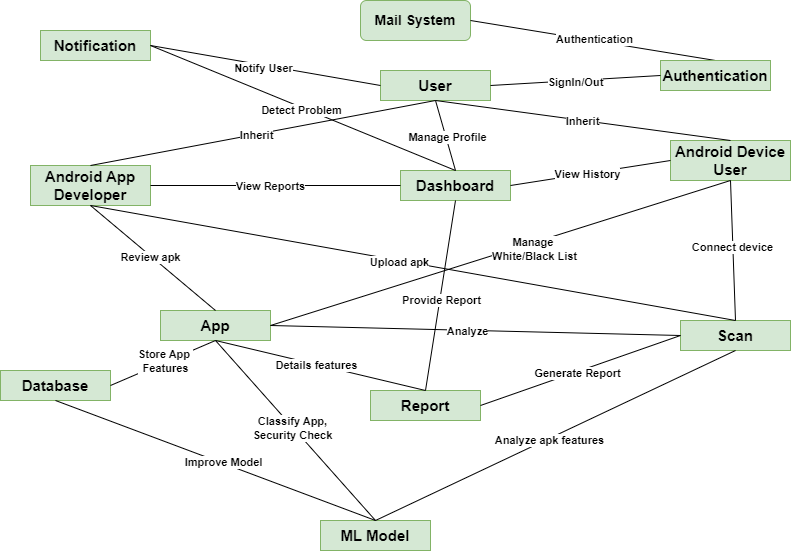

The diagram above was exported from draw.io. Its source (the exported page's mxGraphModel, read from the mxfile embedded in the PNG):
<mxGraphModel dx="1167" dy="528" grid="1" gridSize="10" guides="1" tooltips="1" connect="1" arrows="1" fold="1" page="1" pageScale="1" pageWidth="1700" pageHeight="1100" math="0" shadow="0">
  <root>
    <mxCell id="0" />
    <mxCell id="1" parent="0" />
    <mxCell id="T8J6FulFKDFPMxTxv_4a-1" value="&lt;font style=&quot;font-size: 15px;&quot;&gt;User&lt;/font&gt;" style="rounded=0;whiteSpace=wrap;html=1;fillColor=#d5e8d4;strokeColor=#82b366;fontStyle=1" parent="1" vertex="1">
      <mxGeometry x="680" y="780" width="110" height="30" as="geometry" />
    </mxCell>
    <mxCell id="T8J6FulFKDFPMxTxv_4a-2" value="&lt;font style=&quot;font-size: 15px;&quot;&gt;Notification&lt;/font&gt;" style="rounded=0;whiteSpace=wrap;html=1;fillColor=#d5e8d4;strokeColor=#82b366;fontStyle=1" parent="1" vertex="1">
      <mxGeometry x="340" y="740" width="110" height="30" as="geometry" />
    </mxCell>
    <mxCell id="T8J6FulFKDFPMxTxv_4a-3" value="&lt;font style=&quot;font-size: 15px;&quot;&gt;Scan&lt;/font&gt;" style="rounded=0;whiteSpace=wrap;html=1;fillColor=#d5e8d4;strokeColor=#82b366;fontStyle=1" parent="1" vertex="1">
      <mxGeometry x="980" y="1030" width="110" height="30" as="geometry" />
    </mxCell>
    <mxCell id="T8J6FulFKDFPMxTxv_4a-4" value="&lt;font style=&quot;font-size: 15px;&quot;&gt;Android Device User&lt;/font&gt;" style="rounded=0;whiteSpace=wrap;html=1;fillColor=#d5e8d4;strokeColor=#82b366;fontStyle=1" parent="1" vertex="1">
      <mxGeometry x="970" y="850" width="120" height="40" as="geometry" />
    </mxCell>
    <mxCell id="T8J6FulFKDFPMxTxv_4a-5" value="&lt;font style=&quot;font-size: 15px;&quot;&gt;Android App Developer&lt;/font&gt;" style="rounded=0;whiteSpace=wrap;html=1;fillColor=#d5e8d4;strokeColor=#82b366;fontStyle=1" parent="1" vertex="1">
      <mxGeometry x="330" y="875" width="120" height="40" as="geometry" />
    </mxCell>
    <mxCell id="T8J6FulFKDFPMxTxv_4a-6" value="&lt;font style=&quot;font-size: 15px;&quot;&gt;App&lt;/font&gt;" style="rounded=0;whiteSpace=wrap;html=1;fillColor=#d5e8d4;strokeColor=#82b366;fontStyle=1" parent="1" vertex="1">
      <mxGeometry x="460" y="1020" width="110" height="30" as="geometry" />
    </mxCell>
    <mxCell id="T8J6FulFKDFPMxTxv_4a-7" value="&lt;font style=&quot;font-size: 15px;&quot;&gt;Dashboard&lt;/font&gt;" style="rounded=0;whiteSpace=wrap;html=1;fillColor=#d5e8d4;strokeColor=#82b366;fontStyle=1" parent="1" vertex="1">
      <mxGeometry x="700" y="880" width="110" height="30" as="geometry" />
    </mxCell>
    <mxCell id="T8J6FulFKDFPMxTxv_4a-8" value="&lt;font style=&quot;font-size: 15px;&quot;&gt;Database&lt;/font&gt;" style="rounded=0;whiteSpace=wrap;html=1;fillColor=#d5e8d4;strokeColor=#82b366;fontStyle=1" parent="1" vertex="1">
      <mxGeometry x="300" y="1080" width="110" height="30" as="geometry" />
    </mxCell>
    <mxCell id="T8J6FulFKDFPMxTxv_4a-9" value="&lt;font style=&quot;font-size: 15px;&quot;&gt;ML Model&lt;/font&gt;" style="rounded=0;whiteSpace=wrap;html=1;fillColor=#d5e8d4;strokeColor=#82b366;fontStyle=1" parent="1" vertex="1">
      <mxGeometry x="620" y="1230" width="110" height="30" as="geometry" />
    </mxCell>
    <mxCell id="T8J6FulFKDFPMxTxv_4a-10" value="&lt;font style=&quot;font-size: 15px;&quot;&gt;Report&lt;/font&gt;" style="rounded=0;whiteSpace=wrap;html=1;fillColor=#d5e8d4;strokeColor=#82b366;fontStyle=1" parent="1" vertex="1">
      <mxGeometry x="670" y="1100" width="110" height="30" as="geometry" />
    </mxCell>
    <mxCell id="T8J6FulFKDFPMxTxv_4a-14" value="" style="endArrow=none;html=1;rounded=0;entryX=0.5;entryY=1;entryDx=0;entryDy=0;exitX=0.5;exitY=0;exitDx=0;exitDy=0;fontStyle=1" parent="1" source="T8J6FulFKDFPMxTxv_4a-5" target="T8J6FulFKDFPMxTxv_4a-1" edge="1">
      <mxGeometry width="50" height="50" relative="1" as="geometry">
        <mxPoint x="700" y="1010" as="sourcePoint" />
        <mxPoint x="750" y="960" as="targetPoint" />
      </mxGeometry>
    </mxCell>
    <mxCell id="T8J6FulFKDFPMxTxv_4a-23" value="Inherit" style="edgeLabel;html=1;align=center;verticalAlign=middle;resizable=0;points=[];fontStyle=1" parent="T8J6FulFKDFPMxTxv_4a-14" vertex="1" connectable="0">
      <mxGeometry x="-0.041" y="-1" relative="1" as="geometry">
        <mxPoint as="offset" />
      </mxGeometry>
    </mxCell>
    <mxCell id="T8J6FulFKDFPMxTxv_4a-15" value="" style="endArrow=none;html=1;rounded=0;entryX=0.5;entryY=1;entryDx=0;entryDy=0;exitX=0.5;exitY=0;exitDx=0;exitDy=0;fontStyle=1" parent="1" source="T8J6FulFKDFPMxTxv_4a-4" target="T8J6FulFKDFPMxTxv_4a-1" edge="1">
      <mxGeometry width="50" height="50" relative="1" as="geometry">
        <mxPoint x="690" y="880" as="sourcePoint" />
        <mxPoint x="815" y="800" as="targetPoint" />
      </mxGeometry>
    </mxCell>
    <mxCell id="T8J6FulFKDFPMxTxv_4a-19" value="Inherit" style="edgeLabel;html=1;align=center;verticalAlign=middle;resizable=0;points=[];fontStyle=1" parent="T8J6FulFKDFPMxTxv_4a-15" vertex="1" connectable="0">
      <mxGeometry x="0.0045" y="1" relative="1" as="geometry">
        <mxPoint as="offset" />
      </mxGeometry>
    </mxCell>
    <mxCell id="T8J6FulFKDFPMxTxv_4a-16" value="&lt;font style=&quot;font-size: 14px;&quot;&gt;Mail System&lt;/font&gt;" style="rounded=1;whiteSpace=wrap;html=1;fillColor=#d5e8d4;strokeColor=#82b366;fontStyle=1" parent="1" vertex="1">
      <mxGeometry x="660" y="710" width="110" height="40" as="geometry" />
    </mxCell>
    <mxCell id="T8J6FulFKDFPMxTxv_4a-26" value="" style="endArrow=none;html=1;rounded=0;entryX=0.5;entryY=0;entryDx=0;entryDy=0;exitX=0.5;exitY=1;exitDx=0;exitDy=0;fontStyle=1" parent="1" source="T8J6FulFKDFPMxTxv_4a-5" target="T8J6FulFKDFPMxTxv_4a-3" edge="1">
      <mxGeometry width="50" height="50" relative="1" as="geometry">
        <mxPoint x="570" y="780" as="sourcePoint" />
        <mxPoint x="775" y="740" as="targetPoint" />
      </mxGeometry>
    </mxCell>
    <mxCell id="T8J6FulFKDFPMxTxv_4a-27" value="Upload apk" style="edgeLabel;html=1;align=center;verticalAlign=middle;resizable=0;points=[];fontStyle=1" parent="T8J6FulFKDFPMxTxv_4a-26" vertex="1" connectable="0">
      <mxGeometry x="-0.041" y="-1" relative="1" as="geometry">
        <mxPoint as="offset" />
      </mxGeometry>
    </mxCell>
    <mxCell id="T8J6FulFKDFPMxTxv_4a-30" value="" style="endArrow=none;html=1;rounded=0;entryX=0.5;entryY=0;entryDx=0;entryDy=0;exitX=0.5;exitY=1;exitDx=0;exitDy=0;fontStyle=1" parent="1" source="T8J6FulFKDFPMxTxv_4a-5" target="T8J6FulFKDFPMxTxv_4a-6" edge="1">
      <mxGeometry width="50" height="50" relative="1" as="geometry">
        <mxPoint x="590" y="800" as="sourcePoint" />
        <mxPoint x="802" y="789" as="targetPoint" />
      </mxGeometry>
    </mxCell>
    <mxCell id="T8J6FulFKDFPMxTxv_4a-31" value="Review apk" style="edgeLabel;html=1;align=center;verticalAlign=middle;resizable=0;points=[];fontStyle=1" parent="T8J6FulFKDFPMxTxv_4a-30" vertex="1" connectable="0">
      <mxGeometry x="-0.041" y="-1" relative="1" as="geometry">
        <mxPoint as="offset" />
      </mxGeometry>
    </mxCell>
    <mxCell id="T8J6FulFKDFPMxTxv_4a-32" value="" style="endArrow=none;html=1;rounded=0;entryX=0.5;entryY=0;entryDx=0;entryDy=0;exitX=0.5;exitY=1;exitDx=0;exitDy=0;fontStyle=1" parent="1" source="T8J6FulFKDFPMxTxv_4a-4" target="T8J6FulFKDFPMxTxv_4a-3" edge="1">
      <mxGeometry width="50" height="50" relative="1" as="geometry">
        <mxPoint x="610" y="840" as="sourcePoint" />
        <mxPoint x="812" y="719" as="targetPoint" />
      </mxGeometry>
    </mxCell>
    <mxCell id="T8J6FulFKDFPMxTxv_4a-33" value="Connect device" style="edgeLabel;html=1;align=center;verticalAlign=middle;resizable=0;points=[];fontStyle=1" parent="T8J6FulFKDFPMxTxv_4a-32" vertex="1" connectable="0">
      <mxGeometry x="-0.041" y="-1" relative="1" as="geometry">
        <mxPoint as="offset" />
      </mxGeometry>
    </mxCell>
    <mxCell id="T8J6FulFKDFPMxTxv_4a-34" value="" style="endArrow=none;html=1;rounded=0;entryX=0.5;entryY=1;entryDx=0;entryDy=0;exitX=0.5;exitY=0;exitDx=0;exitDy=0;fontStyle=1" parent="1" source="T8J6FulFKDFPMxTxv_4a-7" target="T8J6FulFKDFPMxTxv_4a-1" edge="1">
      <mxGeometry width="50" height="50" relative="1" as="geometry">
        <mxPoint x="620" y="850" as="sourcePoint" />
        <mxPoint x="822" y="729" as="targetPoint" />
      </mxGeometry>
    </mxCell>
    <mxCell id="T8J6FulFKDFPMxTxv_4a-35" value="Manage Profile" style="edgeLabel;html=1;align=center;verticalAlign=middle;resizable=0;points=[];fontStyle=1" parent="T8J6FulFKDFPMxTxv_4a-34" vertex="1" connectable="0">
      <mxGeometry x="-0.041" y="-1" relative="1" as="geometry">
        <mxPoint as="offset" />
      </mxGeometry>
    </mxCell>
    <mxCell id="T8J6FulFKDFPMxTxv_4a-37" value="" style="endArrow=none;html=1;rounded=0;exitX=1;exitY=0.5;exitDx=0;exitDy=0;entryX=0.5;entryY=0;entryDx=0;entryDy=0;fontStyle=1" parent="1" source="T8J6FulFKDFPMxTxv_4a-16" target="cfdt6BFqIIbkBUUR9uCX-1" edge="1">
      <mxGeometry width="50" height="50" relative="1" as="geometry">
        <mxPoint x="520" y="652.5" as="sourcePoint" />
        <mxPoint x="650" y="747.5" as="targetPoint" />
      </mxGeometry>
    </mxCell>
    <mxCell id="T8J6FulFKDFPMxTxv_4a-38" value="Authentication" style="edgeLabel;html=1;align=center;verticalAlign=middle;resizable=0;points=[];fontStyle=1" parent="T8J6FulFKDFPMxTxv_4a-37" vertex="1" connectable="0">
      <mxGeometry x="0.0096" y="2" relative="1" as="geometry">
        <mxPoint as="offset" />
      </mxGeometry>
    </mxCell>
    <mxCell id="T8J6FulFKDFPMxTxv_4a-39" value="" style="endArrow=none;html=1;rounded=0;entryX=1;entryY=0.5;entryDx=0;entryDy=0;exitX=0;exitY=0.5;exitDx=0;exitDy=0;fontStyle=1" parent="1" source="T8J6FulFKDFPMxTxv_4a-1" target="T8J6FulFKDFPMxTxv_4a-2" edge="1">
      <mxGeometry width="50" height="50" relative="1" as="geometry">
        <mxPoint x="500" y="790" as="sourcePoint" />
        <mxPoint x="550" y="740" as="targetPoint" />
      </mxGeometry>
    </mxCell>
    <mxCell id="T8J6FulFKDFPMxTxv_4a-40" value="Notify User" style="edgeLabel;html=1;align=center;verticalAlign=middle;resizable=0;points=[];fontStyle=1" parent="T8J6FulFKDFPMxTxv_4a-39" vertex="1" connectable="0">
      <mxGeometry x="0.0097" y="3" relative="1" as="geometry">
        <mxPoint as="offset" />
      </mxGeometry>
    </mxCell>
    <mxCell id="rbzfs9YYfWpfouWy7CKX-1" value="" style="endArrow=none;html=1;rounded=0;entryX=1;entryY=0.5;entryDx=0;entryDy=0;exitX=0.5;exitY=1;exitDx=0;exitDy=0;fontStyle=1" parent="1" source="T8J6FulFKDFPMxTxv_4a-4" target="T8J6FulFKDFPMxTxv_4a-6" edge="1">
      <mxGeometry width="50" height="50" relative="1" as="geometry">
        <mxPoint x="1085" y="855" as="sourcePoint" />
        <mxPoint x="680" y="710" as="targetPoint" />
      </mxGeometry>
    </mxCell>
    <mxCell id="rbzfs9YYfWpfouWy7CKX-2" value="Manage&amp;nbsp;&lt;div&gt;White/Black List&lt;/div&gt;" style="edgeLabel;html=1;align=center;verticalAlign=middle;resizable=0;points=[];fontStyle=1" parent="rbzfs9YYfWpfouWy7CKX-1" vertex="1" connectable="0">
      <mxGeometry x="-0.041" y="-1" relative="1" as="geometry">
        <mxPoint x="24" as="offset" />
      </mxGeometry>
    </mxCell>
    <mxCell id="rbzfs9YYfWpfouWy7CKX-3" value="" style="endArrow=none;html=1;rounded=0;entryX=0;entryY=0.5;entryDx=0;entryDy=0;exitX=1;exitY=0.5;exitDx=0;exitDy=0;fontStyle=1" parent="1" source="T8J6FulFKDFPMxTxv_4a-7" target="T8J6FulFKDFPMxTxv_4a-4" edge="1">
      <mxGeometry width="50" height="50" relative="1" as="geometry">
        <mxPoint x="540" y="870" as="sourcePoint" />
        <mxPoint x="620" y="740" as="targetPoint" />
      </mxGeometry>
    </mxCell>
    <mxCell id="rbzfs9YYfWpfouWy7CKX-4" value="View History" style="edgeLabel;html=1;align=center;verticalAlign=middle;resizable=0;points=[];fontStyle=1" parent="rbzfs9YYfWpfouWy7CKX-3" vertex="1" connectable="0">
      <mxGeometry x="-0.041" y="-1" relative="1" as="geometry">
        <mxPoint as="offset" />
      </mxGeometry>
    </mxCell>
    <mxCell id="rbzfs9YYfWpfouWy7CKX-5" value="" style="endArrow=none;html=1;rounded=0;entryX=0;entryY=0.5;entryDx=0;entryDy=0;exitX=1;exitY=0.5;exitDx=0;exitDy=0;fontStyle=1" parent="1" source="T8J6FulFKDFPMxTxv_4a-5" target="T8J6FulFKDFPMxTxv_4a-7" edge="1">
      <mxGeometry width="50" height="50" relative="1" as="geometry">
        <mxPoint x="530" y="900" as="sourcePoint" />
        <mxPoint x="815" y="1080" as="targetPoint" />
      </mxGeometry>
    </mxCell>
    <mxCell id="rbzfs9YYfWpfouWy7CKX-6" value="View Reports" style="edgeLabel;html=1;align=center;verticalAlign=middle;resizable=0;points=[];fontStyle=1" parent="rbzfs9YYfWpfouWy7CKX-5" vertex="1" connectable="0">
      <mxGeometry x="-0.041" y="-1" relative="1" as="geometry">
        <mxPoint as="offset" />
      </mxGeometry>
    </mxCell>
    <mxCell id="rbzfs9YYfWpfouWy7CKX-11" value="" style="endArrow=none;html=1;rounded=0;entryX=0;entryY=0.5;entryDx=0;entryDy=0;exitX=1;exitY=0.5;exitDx=0;exitDy=0;fontStyle=1" parent="1" source="T8J6FulFKDFPMxTxv_4a-6" target="T8J6FulFKDFPMxTxv_4a-3" edge="1">
      <mxGeometry width="50" height="50" relative="1" as="geometry">
        <mxPoint x="490" y="900" as="sourcePoint" />
        <mxPoint x="785" y="1050" as="targetPoint" />
      </mxGeometry>
    </mxCell>
    <mxCell id="rbzfs9YYfWpfouWy7CKX-12" value="Analyze" style="edgeLabel;html=1;align=center;verticalAlign=middle;resizable=0;points=[];fontStyle=1" parent="rbzfs9YYfWpfouWy7CKX-11" vertex="1" connectable="0">
      <mxGeometry x="-0.041" y="-1" relative="1" as="geometry">
        <mxPoint as="offset" />
      </mxGeometry>
    </mxCell>
    <mxCell id="rbzfs9YYfWpfouWy7CKX-13" value="" style="endArrow=none;html=1;rounded=0;entryX=0;entryY=0.5;entryDx=0;entryDy=0;exitX=1;exitY=0.5;exitDx=0;exitDy=0;fontStyle=1" parent="1" source="T8J6FulFKDFPMxTxv_4a-10" target="T8J6FulFKDFPMxTxv_4a-3" edge="1">
      <mxGeometry width="50" height="50" relative="1" as="geometry">
        <mxPoint x="500" y="910" as="sourcePoint" />
        <mxPoint x="795" y="1060" as="targetPoint" />
      </mxGeometry>
    </mxCell>
    <mxCell id="rbzfs9YYfWpfouWy7CKX-14" value="Generate Report" style="edgeLabel;html=1;align=center;verticalAlign=middle;resizable=0;points=[];fontStyle=1" parent="rbzfs9YYfWpfouWy7CKX-13" vertex="1" connectable="0">
      <mxGeometry x="-0.041" y="-1" relative="1" as="geometry">
        <mxPoint as="offset" />
      </mxGeometry>
    </mxCell>
    <mxCell id="rbzfs9YYfWpfouWy7CKX-16" value="" style="endArrow=none;html=1;rounded=0;entryX=0.5;entryY=0;entryDx=0;entryDy=0;exitX=0.5;exitY=1;exitDx=0;exitDy=0;fontStyle=1" parent="1" source="T8J6FulFKDFPMxTxv_4a-6" target="T8J6FulFKDFPMxTxv_4a-10" edge="1">
      <mxGeometry width="50" height="50" relative="1" as="geometry">
        <mxPoint x="510" y="920" as="sourcePoint" />
        <mxPoint x="805" y="1070" as="targetPoint" />
      </mxGeometry>
    </mxCell>
    <mxCell id="rbzfs9YYfWpfouWy7CKX-17" value="Details features" style="edgeLabel;html=1;align=center;verticalAlign=middle;resizable=0;points=[];fontStyle=1" parent="rbzfs9YYfWpfouWy7CKX-16" vertex="1" connectable="0">
      <mxGeometry x="-0.041" y="-1" relative="1" as="geometry">
        <mxPoint as="offset" />
      </mxGeometry>
    </mxCell>
    <mxCell id="rbzfs9YYfWpfouWy7CKX-18" value="" style="endArrow=none;html=1;rounded=0;entryX=0.5;entryY=1;entryDx=0;entryDy=0;exitX=0.5;exitY=0;exitDx=0;exitDy=0;fontStyle=1" parent="1" source="T8J6FulFKDFPMxTxv_4a-10" target="T8J6FulFKDFPMxTxv_4a-7" edge="1">
      <mxGeometry width="50" height="50" relative="1" as="geometry">
        <mxPoint x="520" y="930" as="sourcePoint" />
        <mxPoint x="815" y="1080" as="targetPoint" />
      </mxGeometry>
    </mxCell>
    <mxCell id="rbzfs9YYfWpfouWy7CKX-19" value="Provide Report" style="edgeLabel;html=1;align=center;verticalAlign=middle;resizable=0;points=[];fontStyle=1" parent="rbzfs9YYfWpfouWy7CKX-18" vertex="1" connectable="0">
      <mxGeometry x="-0.041" y="-1" relative="1" as="geometry">
        <mxPoint as="offset" />
      </mxGeometry>
    </mxCell>
    <mxCell id="rbzfs9YYfWpfouWy7CKX-20" value="" style="endArrow=none;html=1;rounded=0;entryX=0.5;entryY=1;entryDx=0;entryDy=0;exitX=0.5;exitY=0;exitDx=0;exitDy=0;fontStyle=1" parent="1" source="T8J6FulFKDFPMxTxv_4a-9" target="T8J6FulFKDFPMxTxv_4a-3" edge="1">
      <mxGeometry width="50" height="50" relative="1" as="geometry">
        <mxPoint x="690" y="1125" as="sourcePoint" />
        <mxPoint x="890" y="1095" as="targetPoint" />
      </mxGeometry>
    </mxCell>
    <mxCell id="rbzfs9YYfWpfouWy7CKX-21" value="Analyze apk features" style="edgeLabel;html=1;align=center;verticalAlign=middle;resizable=0;points=[];fontStyle=1" parent="rbzfs9YYfWpfouWy7CKX-20" vertex="1" connectable="0">
      <mxGeometry x="-0.041" y="-1" relative="1" as="geometry">
        <mxPoint as="offset" />
      </mxGeometry>
    </mxCell>
    <mxCell id="rbzfs9YYfWpfouWy7CKX-22" value="" style="endArrow=none;html=1;rounded=0;entryX=0.5;entryY=0;entryDx=0;entryDy=0;exitX=0.5;exitY=1;exitDx=0;exitDy=0;fontStyle=1" parent="1" source="T8J6FulFKDFPMxTxv_4a-6" target="T8J6FulFKDFPMxTxv_4a-9" edge="1">
      <mxGeometry width="50" height="50" relative="1" as="geometry">
        <mxPoint x="700" y="1135" as="sourcePoint" />
        <mxPoint x="900" y="1105" as="targetPoint" />
      </mxGeometry>
    </mxCell>
    <mxCell id="rbzfs9YYfWpfouWy7CKX-23" value="Classify App,&lt;div&gt;Security Check&lt;/div&gt;" style="edgeLabel;html=1;align=center;verticalAlign=middle;resizable=0;points=[];fontStyle=1" parent="rbzfs9YYfWpfouWy7CKX-22" vertex="1" connectable="0">
      <mxGeometry x="-0.041" y="-1" relative="1" as="geometry">
        <mxPoint as="offset" />
      </mxGeometry>
    </mxCell>
    <mxCell id="rbzfs9YYfWpfouWy7CKX-24" value="" style="endArrow=none;html=1;rounded=0;exitX=0.5;exitY=0;exitDx=0;exitDy=0;entryX=0.5;entryY=1;entryDx=0;entryDy=0;fontStyle=1" parent="1" source="T8J6FulFKDFPMxTxv_4a-9" target="T8J6FulFKDFPMxTxv_4a-8" edge="1">
      <mxGeometry width="50" height="50" relative="1" as="geometry">
        <mxPoint x="710" y="1145" as="sourcePoint" />
        <mxPoint x="385" y="1140" as="targetPoint" />
      </mxGeometry>
    </mxCell>
    <mxCell id="rbzfs9YYfWpfouWy7CKX-25" value="Improve Model" style="edgeLabel;html=1;align=center;verticalAlign=middle;resizable=0;points=[];fontStyle=1" parent="rbzfs9YYfWpfouWy7CKX-24" vertex="1" connectable="0">
      <mxGeometry x="-0.041" y="-1" relative="1" as="geometry">
        <mxPoint as="offset" />
      </mxGeometry>
    </mxCell>
    <mxCell id="rbzfs9YYfWpfouWy7CKX-26" value="" style="endArrow=none;html=1;rounded=0;entryX=1;entryY=0.5;entryDx=0;entryDy=0;exitX=0.5;exitY=0;exitDx=0;exitDy=0;fontStyle=1" parent="1" source="T8J6FulFKDFPMxTxv_4a-7" target="T8J6FulFKDFPMxTxv_4a-2" edge="1">
      <mxGeometry width="50" height="50" relative="1" as="geometry">
        <mxPoint x="745" y="790" as="sourcePoint" />
        <mxPoint x="875" y="730" as="targetPoint" />
      </mxGeometry>
    </mxCell>
    <mxCell id="rbzfs9YYfWpfouWy7CKX-27" value="Detect Problem" style="edgeLabel;html=1;align=center;verticalAlign=middle;resizable=0;points=[];fontStyle=1" parent="rbzfs9YYfWpfouWy7CKX-26" vertex="1" connectable="0">
      <mxGeometry x="0.0097" y="3" relative="1" as="geometry">
        <mxPoint as="offset" />
      </mxGeometry>
    </mxCell>
    <mxCell id="rbzfs9YYfWpfouWy7CKX-31" value="" style="endArrow=none;html=1;rounded=0;exitX=0.5;exitY=1;exitDx=0;exitDy=0;entryX=1;entryY=0.5;entryDx=0;entryDy=0;fontStyle=1" parent="1" source="T8J6FulFKDFPMxTxv_4a-6" target="T8J6FulFKDFPMxTxv_4a-8" edge="1">
      <mxGeometry width="50" height="50" relative="1" as="geometry">
        <mxPoint x="515" y="1170" as="sourcePoint" />
        <mxPoint x="395" y="1130" as="targetPoint" />
      </mxGeometry>
    </mxCell>
    <mxCell id="rbzfs9YYfWpfouWy7CKX-32" value="Store App&amp;nbsp;&lt;div&gt;Features&lt;/div&gt;" style="edgeLabel;html=1;align=center;verticalAlign=middle;resizable=0;points=[];fontStyle=1" parent="rbzfs9YYfWpfouWy7CKX-31" vertex="1" connectable="0">
      <mxGeometry x="-0.041" y="-1" relative="1" as="geometry">
        <mxPoint as="offset" />
      </mxGeometry>
    </mxCell>
    <mxCell id="cfdt6BFqIIbkBUUR9uCX-1" value="&lt;font style=&quot;font-size: 15px;&quot;&gt;Authentication&lt;/font&gt;" style="rounded=0;whiteSpace=wrap;html=1;fillColor=#d5e8d4;strokeColor=#82b366;fontStyle=1" vertex="1" parent="1">
      <mxGeometry x="960" y="770" width="110" height="30" as="geometry" />
    </mxCell>
    <mxCell id="cfdt6BFqIIbkBUUR9uCX-2" value="" style="endArrow=none;html=1;rounded=0;exitX=0;exitY=0.5;exitDx=0;exitDy=0;entryX=1;entryY=0.5;entryDx=0;entryDy=0;fontStyle=1" edge="1" parent="1" source="cfdt6BFqIIbkBUUR9uCX-1" target="T8J6FulFKDFPMxTxv_4a-1">
      <mxGeometry width="50" height="50" relative="1" as="geometry">
        <mxPoint x="990" y="790" as="sourcePoint" />
        <mxPoint x="800" y="805" as="targetPoint" />
      </mxGeometry>
    </mxCell>
    <mxCell id="cfdt6BFqIIbkBUUR9uCX-3" value="SignIn/Out" style="edgeLabel;html=1;align=center;verticalAlign=middle;resizable=0;points=[];fontStyle=1" vertex="1" connectable="0" parent="cfdt6BFqIIbkBUUR9uCX-2">
      <mxGeometry x="0.0096" y="2" relative="1" as="geometry">
        <mxPoint as="offset" />
      </mxGeometry>
    </mxCell>
  </root>
</mxGraphModel>